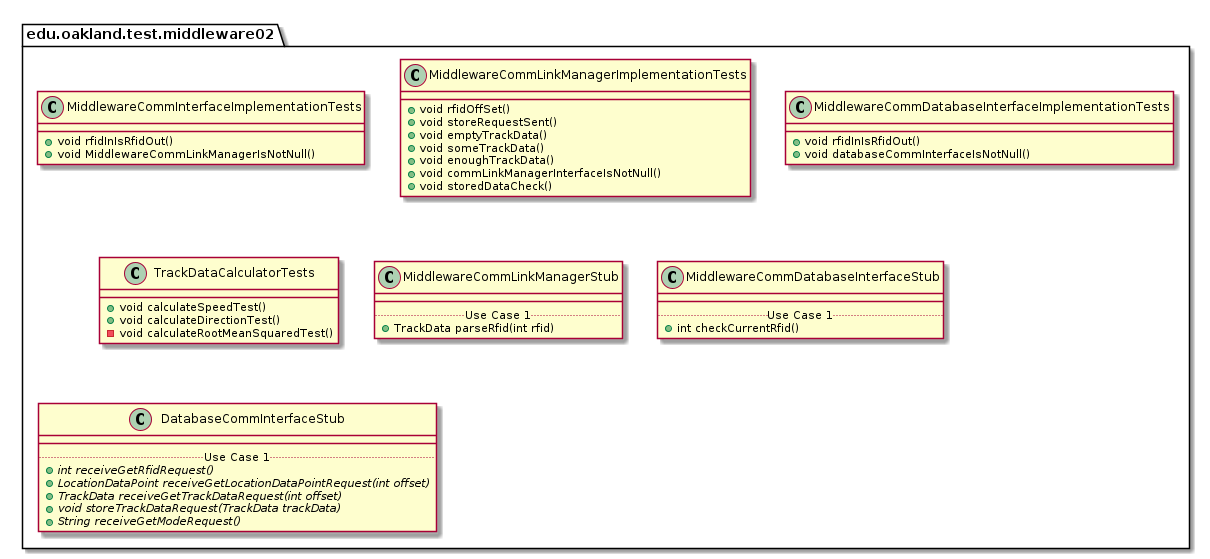

The diagram above was rendered by PlantUML. Its source (embedded in the PNG):
@startuml Middleware02TestPackage

package edu.oakland.test.middleware02 {
    
}


package edu.oakland.test.middleware02 {
    class MiddlewareCommInterfaceImplementationTests {
        + void rfidInIsRfidOut()
        + void MiddlewareCommLinkManagerIsNotNull()
    }
}


package edu.oakland.test.middleware02 {
    class MiddlewareCommLinkManagerImplementationTests {
        + void rfidOffSet()
        + void storeRequestSent()
        + void emptyTrackData()
        + void someTrackData()
        + void enoughTrackData()
        + void commLinkManagerInterfaceIsNotNull()
        + void storedDataCheck()
    }
}


package edu.oakland.test.middleware02 {
    class MiddlewareCommDatabaseInterfaceImplementationTests {
        + void rfidInIsRfidOut()
        + void databaseCommInterfaceIsNotNull()
    }
}


package edu.oakland.test.middleware02 {
    class TrackDataCalculatorTests {
      + void calculateSpeedTest()
      + void calculateDirectionTest()
      - void calculateRootMeanSquaredTest()
    }
}


package edu.oakland.test.middleware02 {
    class MiddlewareCommLinkManagerStub {
        __
        .. Use Case 1 ..
        + TrackData parseRfid(int rfid)
    }
}


package edu.oakland.test.middleware02 {
    class MiddlewareCommDatabaseInterfaceStub {
        __
        .. Use Case 1 ..
        + int checkCurrentRfid()
    }
}


package edu.oakland.test.middleware02 {
    class DatabaseCommInterfaceStub {
        __
        .. Use Case 1 ..
        {abstract} + int receiveGetRfidRequest()
        {abstract} + LocationDataPoint receiveGetLocationDataPointRequest(int offset)
        {abstract} + TrackData receiveGetTrackDataRequest(int offset)
        {abstract} + void storeTrackDataRequest(TrackData trackData)
        {abstract} + String receiveGetModeRequest()
    }
}


@enduml